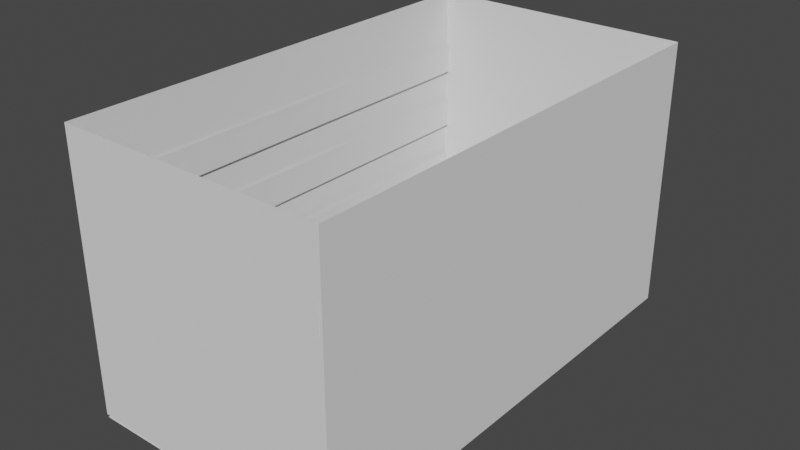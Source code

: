 # Source: Custom_room.blend  (saved by Blender 3.1.7; exported with 4.5.12 LTS)
import bpy
from mathutils import Matrix  # noqa: F401  (used for matrix-valued properties, if any)

bpy.ops.wm.read_factory_settings(use_empty=True)
scene = bpy.context.scene
scene.name = 'Scene'

# ---- collections
col_collection = bpy.data.collections.new('Collection'); scene.collection.children.link(col_collection)

# ---- materials (node trees are filled in below, after node groups)
mat_material_001 = bpy.data.materials.new('Material.001')
mat_material_001.alpha_threshold = 0.0
mat_material_001.use_transparent_shadow = False
mat_material_001.line_color = (0.0, 0.0, 0.0, 1.0)

# ---- material node trees
mat_material_001.use_nodes = True; mat_material_001.node_tree.nodes.clear()
_N = mat_material_001.node_tree.nodes; _L = mat_material_001.node_tree.links
n0 = _N.new('ShaderNodeOutputMaterial'); n0.name = 'Material Output'; n0.location = (300, 300)
n1 = _N.new('ShaderNodeBsdfPrincipled'); n1.name = 'Principled BSDF'; n1.location = (10, 300)
n1.distribution = 'GGX'
n1.subsurface_method = 'RANDOM_WALK_SKIN'
n1.inputs[2].default_value = 0.4
n1.inputs[3].default_value = 1.45
n1.inputs[27].default_value = (0.0, 0.0, 0.0, 1.0)
n1.inputs[28].default_value = 1.0
_L.new(n1.outputs[0], n0.inputs[0])
n0.is_active_output = True

# ---- world
world_world = bpy.data.worlds.new('World'); scene.world = world_world
world_world.use_nodes = True; world_world.node_tree.nodes.clear()
_N = world_world.node_tree.nodes; _L = world_world.node_tree.links
n0 = _N.new('ShaderNodeOutputWorld'); n0.name = 'World Output'; n0.location = (300, 300)
n1 = _N.new('ShaderNodeBackground'); n1.name = 'Background'; n1.location = (10, 300)
n1.inputs[0].default_value = (0.05088, 0.05088, 0.05088, 1.0)
_L.new(n1.outputs[0], n0.inputs[0])
n0.is_active_output = True
world_world.color = (0.05088, 0.05088, 0.05088)
world_world.use_sun_shadow = False
world_world.sun_shadow_jitter_overblur = 0.0

# ---- meshes
me_cube_039 = bpy.data.meshes.new('Cube.039')
me_cube_039.from_pydata([(-0.95, -0.975, 1.0), (0.0, -0.975, 1.0), (-0.95, 0.9753, 1.0), (0.0, 0.9753, 1.0), (-0.95, -0.975, 79.0), (0.0, -0.975, 79.0), (-0.95, 0.9753, 79.0), (0.0, 0.9753, 79.0)], [], [(0, 2, 6, 4), (3, 2, 0, 1), (1, 0, 4, 5), (2, 3, 7, 6)])
_uv = me_cube_039.uv_layers.new(name='UVMap')
_uv.uv.foreach_set('vector', [0.8687, 0.7469, 0.8687, 0.5031, 0.8687, 0.5031, 0.8687, 0.7469, 0.75, 0.5031, 0.8687, 0.5031, 0.8687, 0.7469, 0.75, 0.7469, 0.75, 0.7469, 0.8687, 0.7469, 0.8687, 0.7469, 0.75, 0.7469, 0.8687, 0.5031, 0.75, 0.5031, 0.75, 0.5031, 0.8687, 0.5031])
me_cube_039.use_remesh_fix_poles = True
me_cube_039.use_remesh_preserve_attributes = False
me_cube_039.update()
me_cube_001 = bpy.data.meshes.new('Cube.001')
me_cube_001.from_pydata([(-0.93, 0.975, 23.22), (-0.93, 0.975, 34.33), (-0.93, 0.975, 45.44), (-0.93, 0.975, 56.56), (-0.93, 0.975, 67.67), (-0.93, 0.975, 78.78), (-0.93, 0.0, 23.22), (-0.93, 0.0, 34.33), (-0.93, 0.0, 45.44), (-0.93, 0.0, 56.56), (-0.93, 0.0, 67.67), (-0.93, 0.0, 78.78), (-0.93, -0.975, 23.22), (-0.93, -0.975, 34.33), (-0.93, -0.975, 45.44), (-0.93, -0.975, 56.56), (-0.93, -0.975, 67.67), (-0.93, -0.975, 78.78)], [], [(11, 17, 16, 10), (9, 15, 14, 8), (7, 13, 12, 6), (6, 0, 1, 7), (8, 2, 3, 9), (10, 4, 5, 11)])
_uv = me_cube_001.uv_layers.new(name='UVMap')
_uv.uv.foreach_set('vector', [0.8687, 0.625, 0.8687, 0.5031, 0.8687, 0.5031, 0.8687, 0.625, 0.8687, 0.625, 0.8687, 0.5031, 0.8687, 0.5031, 0.8687, 0.625, 0.8687, 0.625, 0.8687, 0.5031, 0.8687, 0.5031, 0.8687, 0.625, 0.8687, 0.625, 0.8687, 0.5031, 0.8687, 0.5031, 0.8687, 0.625, 0.8687, 0.625, 0.8687, 0.5031, 0.8687, 0.5031, 0.8687, 0.625, 0.8687, 0.625, 0.8687, 0.5031, 0.8687, 0.5031, 0.8687, 0.625])
me_cube_001.materials.append(mat_material_001)
me_cube_001.use_remesh_preserve_volume = False
me_cube_001.use_remesh_preserve_attributes = False
me_cube_001.use_mirror_vertex_groups = False
me_cube_001.update()
me_plane_002 = bpy.data.meshes.new('Plane.002')
me_plane_002.from_pydata([(-1.0, -1.0, 0.0), (1.0, -1.0, 0.0), (-1.0, 1.0, 0.0), (1.0, 1.0, 0.0), (-0.7778, -1.0, 0.0), (-0.5556, -1.0, 0.0), (-0.3333, -1.0, 0.0), (-0.1111, -1.0, 0.0), (0.1111, -1.0, 0.0), (0.3333, -1.0, 0.0), (0.5556, -1.0, 0.0), (0.7778, -1.0, 0.0), (0.7778, 1.0, 0.0), (0.5556, 1.0, 0.0), (0.3333, 1.0, 0.0), (0.1111, 1.0, 0.0), (-0.1111, 1.0, 0.0), (-0.3333, 1.0, 0.0), (-0.5556, 1.0, 0.0), (-0.7778, 1.0, 0.0), (-1.0, -0.25, 0.0), (1.0, -0.25, 0.0), (-0.7778, -0.25, 0.0), (-0.5556, -0.25, 0.0), (-0.3333, -0.25, 0.0), (-0.1111, -0.25, 0.0), (0.1111, -0.25, 0.0), (0.3333, -0.25, 0.0), (0.5556, -0.25, 0.0), (0.7778, -0.25, 0.0), (-1.0, -0.7075, 0.0), (1.0, -0.7075, 0.0), (-0.7778, -0.7075, 0.0), (-0.5556, -0.7075, 0.0), (-0.3333, -0.7075, 0.0), (-0.1111, -0.7075, 0.0), (0.1111, -0.7075, 0.0), (0.3333, -0.7075, 0.0), (0.5556, -0.7075, 0.0), (0.7778, -0.7075, 0.0), (0.7778, 1.0, 1.0), (0.5556, 1.0, 1.0), (0.3333, 1.0, 1.0), (0.1111, 1.0, 1.0), (-0.1111, 1.0, 1.0), (-0.3333, 1.0, 1.0), (-0.5556, 1.0, 1.0), (-0.7778, 1.0, 1.0), (-0.7778, -0.25, 1.0), (-0.5556, -0.25, 1.0), (-0.3333, -0.25, 1.0), (-0.1111, -0.25, 1.0), (0.1111, -0.25, 1.0), (0.3333, -0.25, 1.0), (0.5556, -0.25, 1.0), (0.7778, -0.25, 1.0), (-0.7778, -0.7075, 1.0), (-0.5556, -0.7075, 1.0), (0.1111, -0.7075, 1.0), (0.3333, -0.7075, 1.0)], [], [(29, 21, 3, 12), (20, 22, 19, 2), (14, 15, 43, 42), (23, 24, 17, 18), (17, 24, 50, 45), (25, 26, 15, 16), (32, 33, 57, 56), (27, 28, 13, 14), (23, 18, 46, 49), (38, 39, 29, 28), (37, 38, 28, 27), (12, 13, 41, 40), (35, 36, 26, 25), (34, 35, 25, 24), (33, 34, 24, 23), (37, 27, 53, 59), (30, 32, 22, 20), (39, 31, 21, 29), (11, 1, 31, 39), (0, 4, 32, 30), (4, 5, 33, 32), (5, 6, 34, 33), (6, 7, 35, 34), (7, 8, 36, 35), (8, 9, 37, 36), (9, 10, 38, 37), (10, 11, 39, 38), (48, 49, 46, 47), (50, 51, 44, 45), (52, 53, 42, 43), (54, 55, 40, 41), (58, 59, 53, 52), (56, 57, 49, 48), (22, 32, 56, 48), (25, 16, 44, 51), (28, 29, 55, 54), (33, 23, 49, 57), (15, 26, 52, 43), (16, 17, 45, 44), (27, 14, 42, 53), (36, 37, 59, 58), (13, 28, 54, 41), (18, 19, 47, 46), (26, 36, 58, 52), (29, 12, 40, 55), (24, 25, 51, 50), (19, 22, 48, 47)])
_uv = me_plane_002.uv_layers.new(name='UVMap')
_uv.uv.foreach_set('vector', [0.8889, 0.375, 1.0, 0.375, 1.0, 1.0, 0.8889, 1.0, 0.0, 0.375, 0.1111, 0.375, 0.1111, 1.0, 0.0, 1.0, 0.0, 0.0, 0.0, 0.0, 0.0, 0.0, 0.0, 0.0, 0.2222, 0.375, 0.3333, 0.375, 0.3333, 1.0, 0.2222, 1.0, 0.3333, 1.0, 0.3333, 0.375, 0.3333, 0.375, 0.3333, 1.0, 0.4444, 0.375, 0.5556, 0.375, 0.5556, 1.0, 0.4444, 1.0, 0.1111, 0.1463, 0.2222, 0.1463, 0.2222, 0.1463, 0.1111, 0.1463, 0.6667, 0.375, 0.7778, 0.375, 0.7778, 1.0, 0.6667, 1.0, 0.2222, 0.375, 0.2222, 1.0, 0.2222, 1.0, 0.2222, 0.375, 0.7778, 0.1463, 0.8889, 0.1463, 0.8889, 0.375, 0.7778, 0.375, 0.6667, 0.1463, 0.7778, 0.1463, 0.7778, 0.375, 0.6667, 0.375, 0.0, 0.0, 0.0, 0.0, 0.0, 0.0, 0.0, 0.0, 0.4444, 0.1463, 0.5556, 0.1463, 0.5556, 0.375, 0.4444, 0.375, 0.3333, 0.1463, 0.4444, 0.1463, 0.4444, 0.375, 0.3333, 0.375, 0.2222, 0.1463, 0.3333, 0.1463, 0.3333, 0.375, 0.2222, 0.375, 0.6667, 0.1463, 0.6667, 0.375, 0.6667, 0.375, 0.6667, 0.1463, 0.0, 0.1463, 0.1111, 0.1463, 0.1111, 0.375, 0.0, 0.375, 0.8889, 0.1463, 1.0, 0.1463, 1.0, 0.375, 0.8889, 0.375, 0.8889, 0.0, 1.0, 0.0, 1.0, 0.1463, 0.8889, 0.1463, 0.0, 0.0, 0.1111, 0.0, 0.1111, 0.1463, 0.0, 0.1463, 0.1111, 0.0, 0.2222, 0.0, 0.2222, 0.1463, 0.1111, 0.1463, 0.2222, 0.0, 0.3333, 0.0, 0.3333, 0.1463, 0.2222, 0.1463, 0.3333, 0.0, 0.4444, 0.0, 0.4444, 0.1463, 0.3333, 0.1463, 0.4444, 0.0, 0.5556, 0.0, 0.5556, 0.1463, 0.4444, 0.1463, 0.5556, 0.0, 0.6667, 0.0, 0.6667, 0.1463, 0.5556, 0.1463, 0.6667, 0.0, 0.7778, 0.0, 0.7778, 0.1463, 0.6667, 0.1463, 0.7778, 0.0, 0.8889, 0.0, 0.8889, 0.1463, 0.7778, 0.1463, 0.1111, 0.375, 0.2222, 0.375, 0.2222, 1.0, 0.1111, 1.0, 0.3333, 0.375, 0.4444, 0.375, 0.4444, 1.0, 0.3333, 1.0, 0.5556, 0.375, 0.6667, 0.375, 0.6667, 1.0, 0.5556, 1.0, 0.7778, 0.375, 0.8889, 0.375, 0.8889, 1.0, 0.7778, 1.0, 0.5556, 0.1463, 0.6667, 0.1463, 0.6667, 0.375, 0.5556, 0.375, 0.1111, 0.1463, 0.2222, 0.1463, 0.2222, 0.375, 0.1111, 0.375, 0.1111, 0.375, 0.1111, 0.1463, 0.1111, 0.1463, 0.1111, 0.375, 0.4444, 0.375, 0.4444, 1.0, 0.4444, 1.0, 0.4444, 0.375, 0.7778, 0.375, 0.8889, 0.375, 0.8889, 0.375, 0.7778, 0.375, 0.2222, 0.1463, 0.2222, 0.375, 0.2222, 0.375, 0.2222, 0.1463, 0.5556, 1.0, 0.5556, 0.375, 0.5556, 0.375, 0.5556, 1.0, 0.0, 0.0, 0.0, 0.0, 0.0, 0.0, 0.0, 0.0, 0.6667, 0.375, 0.6667, 1.0, 0.6667, 1.0, 0.6667, 0.375, 0.5556, 0.1463, 0.6667, 0.1463, 0.6667, 0.1463, 0.5556, 0.1463, 0.7778, 1.0, 0.7778, 0.375, 0.7778, 0.375, 0.7778, 1.0, 0.0, 0.0, 0.0, 0.0, 0.0, 0.0, 0.0, 0.0, 0.5556, 0.375, 0.5556, 0.1463, 0.5556, 0.1463, 0.5556, 0.375, 0.8889, 0.375, 0.8889, 1.0, 0.8889, 1.0, 0.8889, 0.375, 0.3333, 0.375, 0.4444, 0.375, 0.4444, 0.375, 0.3333, 0.375, 0.1111, 1.0, 0.1111, 0.375, 0.1111, 0.375, 0.1111, 1.0])
me_plane_002.use_remesh_fix_poles = True
me_plane_002.use_remesh_preserve_attributes = False
me_plane_002.update()

# ---- curves / text
txt_text_005 = bpy.data.curves.new('Text.005', 'FONT')
txt_text_005.dimensions = '2D'
txt_text_005.body = 'E\nA\nS\nY'
txt_text_005.extrude = 0.1
txt_text_005.bevel_depth = 0.01
txt_text_005.align_x = 'CENTER'
txt_text_005.align_y = 'CENTER'
txt_text_005.space_line = 0.7
txt_text_006 = bpy.data.curves.new('Text.006', 'FONT')
txt_text_006.dimensions = '2D'
txt_text_006.body = 'N\nO\nR\nM\nA\nL'
txt_text_006.extrude = 0.1
txt_text_006.bevel_depth = 0.01
txt_text_006.align_x = 'CENTER'
txt_text_006.align_y = 'CENTER'
txt_text_006.space_line = 0.7
txt_text_007 = bpy.data.curves.new('Text.007', 'FONT')
txt_text_007.dimensions = '2D'
txt_text_007.body = 'H\nA\nR\nD'
txt_text_007.extrude = 0.1
txt_text_007.bevel_depth = 0.01
txt_text_007.align_x = 'CENTER'
txt_text_007.align_y = 'CENTER'
txt_text_007.space_line = 0.7
txt_text_008 = bpy.data.curves.new('Text.008', 'FONT')
txt_text_008.dimensions = '2D'
txt_text_008.body = 'E\nX\nP\nE\nR\nT'
txt_text_008.extrude = 0.1
txt_text_008.bevel_depth = 0.01
txt_text_008.align_x = 'CENTER'
txt_text_008.align_y = 'CENTER'
txt_text_008.space_line = 0.7

# ---- objects
ob_room = bpy.data.objects.new('Room', me_cube_039)
ob_side_bars_001 = bpy.data.objects.new('Side bars.001', me_cube_001)
ob_text_003 = bpy.data.objects.new('Text.003', txt_text_005)
ob_text_004 = bpy.data.objects.new('Text.004', txt_text_006)
ob_text_005 = bpy.data.objects.new('Text.005', txt_text_007)
ob_text_006 = bpy.data.objects.new('Text.006', txt_text_008)
ob_song_choose = bpy.data.objects.new('Song choose', me_plane_002)

# ---- transforms, parenting, visibility, modifiers, constraints
ob_room.location = (0.0, 0.0, 0.0)
ob_room.scale = (4.0, 7.0, 0.1)
_m = ob_room.modifiers.new('Mirror', 'MIRROR')
ob_side_bars_001.parent = ob_room
ob_side_bars_001.matrix_parent_inverse = Matrix(((0.25, -0.0, 0.0, -0.0), (-0.0, 0.1429, -0.0, 0.0), (0.0, -0.0, 10.0, -0.0), (-0.0, 0.0, -0.0, 1.0)))
ob_side_bars_001.location = (0.0, 0.0, 0.0)
ob_side_bars_001.scale = (4.0, 7.0, 0.08)
ob_side_bars_001.lock_rotations_4d = False
ob_side_bars_001.empty_display_type = 'ARROWS'
ob_side_bars_001.lineart.crease_threshold = 0.0
_m = ob_side_bars_001.modifiers.new('Mirror', 'MIRROR')
ob_text_003.parent = ob_song_choose
ob_text_003.matrix_parent_inverse = Matrix(((0.2632, -0.0, 0.0, -0.0), (-0.0, 0.4545, -0.0, 0.0), (0.0, -0.0, 1.0, -0.0), (-0.0, 0.0, -0.0, 1.0)))
ob_text_003.location = (2.55, 0.5, 1.0)
ob_text_003.rotation_euler = (0.0, -0.0, 3.142)
ob_text_003.scale = (0.648, 0.648, 0.648)
ob_text_004.parent = ob_song_choose
ob_text_004.matrix_parent_inverse = Matrix(((0.2632, -0.0, 0.0, -0.0), (-0.0, 0.4545, -0.0, 0.0), (0.0, -0.0, 1.0, -0.0), (-0.0, 0.0, -0.0, 1.0)))
ob_text_004.location = (0.85, -2.235e-08, 1.0)
ob_text_004.rotation_euler = (0.0, -0.0, 3.142)
ob_text_004.scale = (0.648, 0.648, 0.648)
ob_text_005.parent = ob_song_choose
ob_text_005.matrix_parent_inverse = Matrix(((0.2632, -0.0, 0.0, -0.0), (-0.0, 0.4545, -0.0, 0.0), (0.0, -0.0, 1.0, -0.0), (-0.0, 0.0, -0.0, 1.0)))
ob_text_005.location = (-0.85, 0.5, 1.0)
ob_text_005.rotation_euler = (0.0, -0.0, 3.142)
ob_text_005.scale = (0.648, 0.648, 0.648)
ob_text_006.parent = ob_song_choose
ob_text_006.matrix_parent_inverse = Matrix(((0.2632, -0.0, 0.0, -0.0), (-0.0, 0.4545, -0.0, 0.0), (0.0, -0.0, 1.0, -0.0), (-0.0, 0.0, -0.0, 1.0)))
ob_text_006.location = (-2.55, -2.235e-08, 1.0)
ob_text_006.rotation_euler = (0.0, -0.0, 3.142)
ob_text_006.scale = (0.648, 0.648, 0.648)
ob_song_choose.parent = ob_room
ob_song_choose.matrix_parent_inverse = Matrix(((0.25, -0.0, 0.0, -0.0), (-0.0, 0.1429, -0.0, 0.0), (0.0, -0.0, 10.0, -0.0), (-0.0, 0.0, -0.0, 1.0)))
ob_song_choose.location = (0.0, -4.6, 0.0)
ob_song_choose.scale = (3.8, 2.2, 1.0)

# ---- collection membership
col_collection.objects.link(ob_room)
col_collection.objects.link(ob_side_bars_001)
col_collection.objects.link(ob_text_003)
col_collection.objects.link(ob_text_004)
col_collection.objects.link(ob_text_005)
col_collection.objects.link(ob_text_006)
col_collection.objects.link(ob_song_choose)

# ---- scene / render settings (as saved in the file)
scene.frame_start = 1; scene.frame_end = 250; scene.frame_set(1)
scene.render.engine = 'BLENDER_EEVEE_NEXT'
scene.cycles.sampling_pattern = 'TABULATED_SOBOL'
scene.cycles.use_light_tree = False
scene.view_settings.view_transform = 'Filmic'
bpy.context.view_layer.update()

# ---- added for rendering (the .blend has no active camera and no usable light): camera, sun
cam_auto = bpy.data.cameras.new('AutoCamera')
cam_auto.lens = 50.0
cam_auto.sensor_width = 36.0
cam_auto.clip_end = 1000.0
ob_auto_camera = bpy.data.objects.new('AutoCamera', cam_auto)
scene.collection.objects.link(ob_auto_camera)
ob_auto_camera.location = (16.1994, -19.4382, 16.9095)
ob_auto_camera.rotation_euler = (1.09748, -7.21219e-08, 0.694738)
scene.camera = ob_auto_camera
light_auto_sun = bpy.data.lights.new('AutoSun', 'SUN')
light_auto_sun.energy = 3.0
light_auto_sun.angle = 0.0523599
ob_auto_sun = bpy.data.objects.new('AutoSun', light_auto_sun)
scene.collection.objects.link(ob_auto_sun)
ob_auto_sun.rotation_euler = (0.872665, 0.174533, 0.523599)
bpy.context.view_layer.update()
